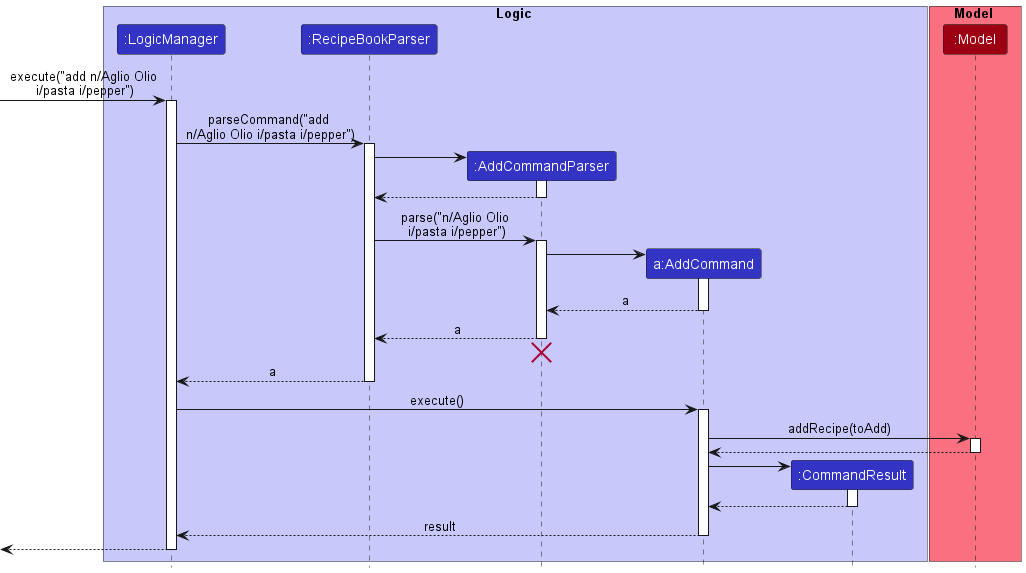

The diagram above was rendered by PlantUML. Its source (embedded in the PNG):
@startuml
!include style.puml

box Logic LOGIC_COLOR_T1
participant ":LogicManager" as LogicManager LOGIC_COLOR
participant ":RecipeBookParser" as RecipeBookParser LOGIC_COLOR
participant ":AddCommandParser" as AddCommandParser LOGIC_COLOR
participant "a:AddCommand" as AddCommand LOGIC_COLOR
participant ":CommandResult" as CommandResult LOGIC_COLOR
end box

box Model MODEL_COLOR_T1
participant ":Model" as Model MODEL_COLOR
end box

[-> LogicManager : execute("add n/Aglio Olio\n i/pasta i/pepper")
activate LogicManager

LogicManager -> RecipeBookParser : parseCommand("add \nn/Aglio Olio i/pasta i/pepper")
activate RecipeBookParser

create AddCommandParser
RecipeBookParser -> AddCommandParser
activate AddCommandParser

AddCommandParser --> RecipeBookParser
deactivate AddCommandParser

RecipeBookParser -> AddCommandParser : parse("n/Aglio Olio\n i/pasta i/pepper")
activate AddCommandParser

create AddCommand
AddCommandParser -> AddCommand
activate AddCommand

AddCommand --> AddCommandParser : a
deactivate AddCommand

AddCommandParser --> RecipeBookParser : a
deactivate AddCommandParser
'Hidden arrow to position the destroy marker below the end of the activation bar.
AddCommandParser -[hidden]-> RecipeBookParser
destroy AddCommandParser

RecipeBookParser --> LogicManager : a
deactivate RecipeBookParser

LogicManager -> AddCommand : execute()
activate AddCommand

AddCommand -> Model : addRecipe(toAdd)
activate Model

Model --> AddCommand
deactivate Model

create CommandResult
AddCommand -> CommandResult
activate CommandResult

CommandResult --> AddCommand
deactivate CommandResult

AddCommand --> LogicManager : result
deactivate AddCommand

[<--LogicManager
deactivate LogicManager
@enduml